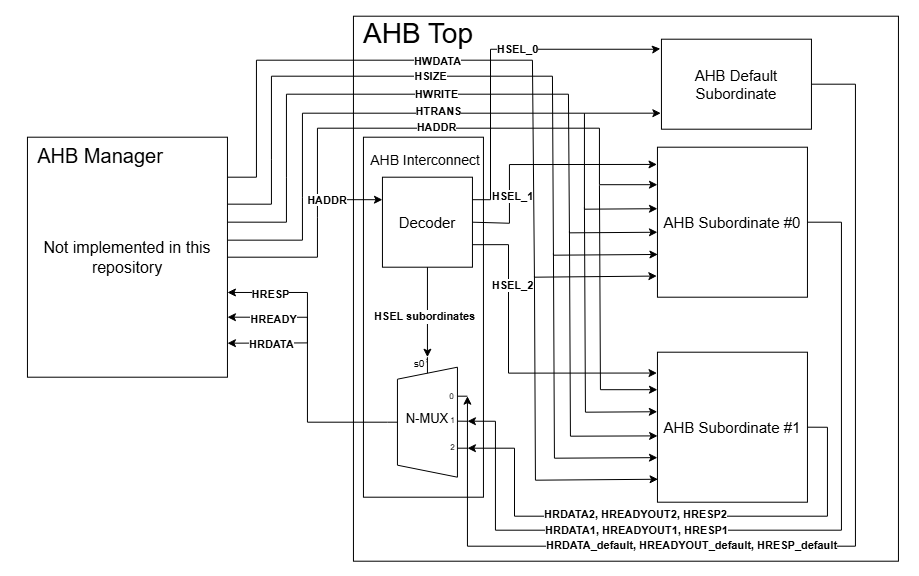

The diagram above was exported from draw.io. Its source (the exported page's mxGraphModel, read from the mxfile embedded in the PNG):
<mxGraphModel dx="2062" dy="661" grid="1" gridSize="1" guides="0" tooltips="1" connect="1" arrows="1" fold="1" page="1" pageScale="1" pageWidth="850" pageHeight="1100" math="0" shadow="0">
  <root>
    <mxCell id="0" />
    <mxCell id="1" parent="0" />
    <mxCell id="wsmhFBvlTb3htujrPYDE-83" parent="1" style="rounded=0;whiteSpace=wrap;html=1;strokeColor=none;" value="" vertex="1">
      <mxGeometry height="576" width="905" x="-31" y="17" as="geometry" />
    </mxCell>
    <mxCell id="AhkIp7847QMFO33rnCNY-11" parent="1" style="whiteSpace=wrap;html=1;aspect=fixed;" value="" vertex="1">
      <mxGeometry height="545" width="545" x="308" y="33" as="geometry" />
    </mxCell>
    <mxCell id="AhkIp7847QMFO33rnCNY-4" parent="1" style="whiteSpace=wrap;html=1;aspect=fixed;fontSize=15;" value="AHB Subordinate #0" vertex="1">
      <mxGeometry height="150" width="150" x="612" y="164" as="geometry" />
    </mxCell>
    <mxCell id="AhkIp7847QMFO33rnCNY-5" parent="1" style="whiteSpace=wrap;html=1;aspect=fixed;fontSize=15;" value="AHB Subordinate #1" vertex="1">
      <mxGeometry height="150" width="150" x="612" y="369" as="geometry" />
    </mxCell>
    <mxCell id="AhkIp7847QMFO33rnCNY-13" parent="1" style="text;html=1;whiteSpace=wrap;strokeColor=none;fillColor=none;align=center;verticalAlign=middle;rounded=0;fontSize=28;" value="AHB Top" vertex="1">
      <mxGeometry height="25" width="134" x="306" y="38" as="geometry" />
    </mxCell>
    <mxCell id="wsmhFBvlTb3htujrPYDE-2" parent="1" style="whiteSpace=wrap;html=1;" value="&lt;font style=&quot;font-size: 16px;&quot;&gt;Not implemented in this repository&lt;/font&gt;" vertex="1">
      <mxGeometry height="240" width="200" x="-18" y="154" as="geometry" />
    </mxCell>
    <mxCell id="wsmhFBvlTb3htujrPYDE-3" parent="1" style="text;html=1;whiteSpace=wrap;strokeColor=none;fillColor=none;align=center;verticalAlign=middle;rounded=0;fontSize=19;" value="&lt;font style=&quot;font-size: 20px;&quot;&gt;AHB Manager&lt;/font&gt;" vertex="1">
      <mxGeometry height="30" width="200" x="-45" y="158" as="geometry" />
    </mxCell>
    <mxCell id="wsmhFBvlTb3htujrPYDE-39" connectable="0" parent="1" style="group" value="" vertex="1">
      <mxGeometry height="360" width="120" x="322" y="154" as="geometry" />
    </mxCell>
    <mxCell id="AhkIp7847QMFO33rnCNY-2" parent="wsmhFBvlTb3htujrPYDE-39" style="rounded=0;whiteSpace=wrap;html=1;labelBackgroundColor=default;labelBorderColor=none;textShadow=0;" value="" vertex="1">
      <mxGeometry height="360" width="120" x="-4" as="geometry" />
    </mxCell>
    <mxCell id="AhkIp7847QMFO33rnCNY-1" parent="wsmhFBvlTb3htujrPYDE-39" style="shadow=0;dashed=0;align=center;html=1;strokeWidth=1;shape=mxgraph.electrical.abstract.mux2;whiteSpace=wrap;fontSize=15;flipV=1;legacyAnchorPoints=0;flipH=1;" value="&lt;font style=&quot;font-size: 13px;&quot;&gt;N-MUX&lt;/font&gt;" vertex="1">
      <mxGeometry height="120" width="80" x="20" y="220" as="geometry" />
    </mxCell>
    <mxCell id="AhkIp7847QMFO33rnCNY-3" parent="wsmhFBvlTb3htujrPYDE-39" style="whiteSpace=wrap;html=1;aspect=fixed;fontSize=15;" value="Decoder" vertex="1">
      <mxGeometry height="90" width="90" x="15" y="40" as="geometry" />
    </mxCell>
    <mxCell id="AhkIp7847QMFO33rnCNY-9" parent="wsmhFBvlTb3htujrPYDE-39" style="text;html=1;whiteSpace=wrap;strokeColor=none;fillColor=none;align=center;verticalAlign=middle;rounded=0;fontSize=16;direction=south;" value="&lt;span&gt;&lt;font style=&quot;font-size: 14px;&quot;&gt;AHB Interconnect&amp;nbsp;&lt;/font&gt;&lt;/span&gt;" vertex="1">
      <mxGeometry height="25" width="120" y="10" as="geometry" />
    </mxCell>
    <mxCell id="AhkIp7847QMFO33rnCNY-7" edge="1" parent="wsmhFBvlTb3htujrPYDE-39" source="AhkIp7847QMFO33rnCNY-3" style="edgeStyle=orthogonalEdgeStyle;rounded=0;orthogonalLoop=1;jettySize=auto;html=1;exitX=0.5;exitY=1;exitDx=0;exitDy=0;" target="AhkIp7847QMFO33rnCNY-1">
      <mxGeometry relative="1" as="geometry" />
    </mxCell>
    <mxCell id="AhkIp7847QMFO33rnCNY-8" connectable="0" parent="AhkIp7847QMFO33rnCNY-7" style="edgeLabel;html=1;align=center;verticalAlign=middle;resizable=0;points=[];" value="Text" vertex="1">
      <mxGeometry relative="1" x="-0.2578" y="-2" as="geometry">
        <mxPoint y="17" as="offset" />
      </mxGeometry>
    </mxCell>
    <mxCell id="AhkIp7847QMFO33rnCNY-10" connectable="0" parent="AhkIp7847QMFO33rnCNY-7" style="edgeLabel;html=1;align=center;verticalAlign=middle;resizable=0;points=[];fontStyle=1" value="HSEL subordinates" vertex="1">
      <mxGeometry relative="1" x="0.0978" y="2" as="geometry">
        <mxPoint x="-6" y="-1" as="offset" />
      </mxGeometry>
    </mxCell>
    <mxCell id="wsmhFBvlTb3htujrPYDE-70" parent="wsmhFBvlTb3htujrPYDE-39" style="rounded=0;whiteSpace=wrap;html=1;strokeColor=none;" value="&lt;font style=&quot;font-size: 8px;&quot;&gt;0&lt;/font&gt;" vertex="1">
      <mxGeometry height="18" width="7" x="81" y="249" as="geometry" />
    </mxCell>
    <mxCell id="wsmhFBvlTb3htujrPYDE-71" parent="wsmhFBvlTb3htujrPYDE-39" style="rounded=0;whiteSpace=wrap;html=1;strokeColor=none;" value="&lt;font style=&quot;font-size: 8px;&quot;&gt;2&lt;/font&gt;" vertex="1">
      <mxGeometry height="18" width="7" x="82" y="300" as="geometry" />
    </mxCell>
    <mxCell id="wsmhFBvlTb3htujrPYDE-84" parent="wsmhFBvlTb3htujrPYDE-39" style="rounded=0;whiteSpace=wrap;html=1;strokeColor=none;" value="&lt;font size=&quot;1&quot;&gt;s0&lt;/font&gt;" vertex="1">
      <mxGeometry height="13" width="14" x="45" y="220" as="geometry" />
    </mxCell>
    <mxCell id="wsmhFBvlTb3htujrPYDE-87" parent="wsmhFBvlTb3htujrPYDE-39" style="rounded=0;whiteSpace=wrap;html=1;strokeColor=none;" value="&lt;font style=&quot;font-size: 8px;&quot;&gt;1&lt;/font&gt;" vertex="1">
      <mxGeometry height="18" width="7" x="82" y="273" as="geometry" />
    </mxCell>
    <mxCell id="wsmhFBvlTb3htujrPYDE-88" edge="1" parent="wsmhFBvlTb3htujrPYDE-39" source="AhkIp7847QMFO33rnCNY-1" style="endArrow=none;html=1;rounded=0;exitX=0.124;exitY=0.467;exitDx=0;exitDy=0;exitPerimeter=0;entryX=0.867;entryY=0.789;entryDx=0;entryDy=0;entryPerimeter=0;" target="AhkIp7847QMFO33rnCNY-2" value="">
      <mxGeometry height="50" relative="1" width="50" as="geometry">
        <mxPoint x="110" y="298" as="sourcePoint" />
        <mxPoint x="97" y="284" as="targetPoint" />
      </mxGeometry>
    </mxCell>
    <mxCell id="wsmhFBvlTb3htujrPYDE-44" edge="1" parent="1" source="wsmhFBvlTb3htujrPYDE-2" style="endArrow=classic;html=1;rounded=0;entryX=0;entryY=0.25;entryDx=0;entryDy=0;exitX=1;exitY=0.5;exitDx=0;exitDy=0;" target="AhkIp7847QMFO33rnCNY-3" value="">
      <mxGeometry relative="1" as="geometry">
        <Array as="points">
          <mxPoint x="272" y="274" />
          <mxPoint x="272" y="234" />
          <mxPoint x="272" y="216.5" />
        </Array>
        <mxPoint x="242" y="234" as="sourcePoint" />
        <mxPoint x="342" y="234" as="targetPoint" />
      </mxGeometry>
    </mxCell>
    <mxCell id="wsmhFBvlTb3htujrPYDE-46" edge="1" parent="1" style="endArrow=classic;html=1;rounded=0;entryX=0;entryY=0.25;entryDx=0;entryDy=0;" target="AhkIp7847QMFO33rnCNY-4" value="">
      <mxGeometry relative="1" as="geometry">
        <Array as="points">
          <mxPoint x="272" y="145" />
          <mxPoint x="554" y="145" />
          <mxPoint x="554" y="201.5" />
        </Array>
        <mxPoint x="272" y="217" as="sourcePoint" />
        <mxPoint x="304" y="151" as="targetPoint" />
      </mxGeometry>
    </mxCell>
    <mxCell id="wsmhFBvlTb3htujrPYDE-47" connectable="0" parent="wsmhFBvlTb3htujrPYDE-46" style="edgeLabel;resizable=0;html=1;;align=center;verticalAlign=middle;" value="&lt;b&gt;HADDR&lt;/b&gt;" vertex="1">
      <mxGeometry relative="1" as="geometry">
        <mxPoint x="-44" y="-1" as="offset" />
      </mxGeometry>
    </mxCell>
    <mxCell id="wsmhFBvlTb3htujrPYDE-50" edge="1" parent="1" style="endArrow=classic;html=1;rounded=0;entryX=0;entryY=0.25;entryDx=0;entryDy=0;" target="AhkIp7847QMFO33rnCNY-5" value="">
      <mxGeometry height="50" relative="1" width="50" as="geometry">
        <Array as="points">
          <mxPoint x="555" y="406.5" />
        </Array>
        <mxPoint x="554" y="202" as="sourcePoint" />
        <mxPoint x="568" y="271" as="targetPoint" />
      </mxGeometry>
    </mxCell>
    <mxCell id="wsmhFBvlTb3htujrPYDE-51" parent="1" style="text;html=1;whiteSpace=wrap;strokeColor=none;fillColor=none;align=center;verticalAlign=middle;rounded=0;fontSize=11;" value="&lt;b style=&quot;background-color: light-dark(#ffffff, var(--ge-dark-color, #121212));&quot;&gt;HADDR&lt;/b&gt;" vertex="1">
      <mxGeometry height="30" width="60" x="252" y="202" as="geometry" />
    </mxCell>
    <mxCell id="wsmhFBvlTb3htujrPYDE-52" edge="1" parent="1" source="wsmhFBvlTb3htujrPYDE-2" style="endArrow=classic;html=1;rounded=0;entryX=0;entryY=0.41;entryDx=0;entryDy=0;exitX=1.002;exitY=0.429;exitDx=0;exitDy=0;exitPerimeter=0;entryPerimeter=0;" target="AhkIp7847QMFO33rnCNY-4" value="">
      <mxGeometry relative="1" as="geometry">
        <Array as="points">
          <mxPoint x="257" y="256.96" />
          <mxPoint x="257" y="214" />
          <mxPoint x="257" y="130" />
          <mxPoint x="539" y="130" />
          <mxPoint x="539" y="226" />
        </Array>
        <mxPoint x="257" y="202" as="sourcePoint" />
        <mxPoint x="597" y="187" as="targetPoint" />
      </mxGeometry>
    </mxCell>
    <mxCell id="wsmhFBvlTb3htujrPYDE-53" connectable="0" parent="wsmhFBvlTb3htujrPYDE-52" style="edgeLabel;resizable=0;html=1;;align=center;verticalAlign=middle;" value="&lt;b&gt;HTRANS&lt;/b&gt;" vertex="1">
      <mxGeometry relative="1" as="geometry">
        <mxPoint x="11" y="-2" as="offset" />
      </mxGeometry>
    </mxCell>
    <mxCell id="wsmhFBvlTb3htujrPYDE-54" edge="1" parent="1" style="endArrow=classic;html=1;rounded=0;entryX=-0.001;entryY=0.397;entryDx=0;entryDy=0;entryPerimeter=0;" target="AhkIp7847QMFO33rnCNY-5" value="">
      <mxGeometry height="50" relative="1" width="50" as="geometry">
        <Array as="points">
          <mxPoint x="540" y="429" />
        </Array>
        <mxPoint x="539" y="224" as="sourcePoint" />
        <mxPoint x="597" y="442" as="targetPoint" />
      </mxGeometry>
    </mxCell>
    <mxCell id="wsmhFBvlTb3htujrPYDE-55" edge="1" parent="1" source="wsmhFBvlTb3htujrPYDE-2" style="endArrow=classic;html=1;rounded=0;exitX=1.001;exitY=0.354;exitDx=0;exitDy=0;exitPerimeter=0;entryX=0;entryY=0.567;entryDx=0;entryDy=0;entryPerimeter=0;" target="AhkIp7847QMFO33rnCNY-4" value="">
      <mxGeometry relative="1" as="geometry">
        <Array as="points">
          <mxPoint x="241" y="239" />
          <mxPoint x="241" y="194" />
          <mxPoint x="241" y="111" />
          <mxPoint x="523" y="111" />
          <mxPoint x="524" y="249.65" />
        </Array>
        <mxPoint x="220" y="238" as="sourcePoint" />
        <mxPoint x="613" y="249.65" as="targetPoint" />
      </mxGeometry>
    </mxCell>
    <mxCell id="wsmhFBvlTb3htujrPYDE-56" connectable="0" parent="wsmhFBvlTb3htujrPYDE-55" style="edgeLabel;resizable=0;html=1;;align=center;verticalAlign=middle;" value="&lt;b&gt;HWRITE&lt;/b&gt;" vertex="1">
      <mxGeometry relative="1" as="geometry">
        <mxPoint x="-12" as="offset" />
      </mxGeometry>
    </mxCell>
    <mxCell id="wsmhFBvlTb3htujrPYDE-57" edge="1" parent="1" style="endArrow=classic;html=1;rounded=0;entryX=0.001;entryY=0.558;entryDx=0;entryDy=0;entryPerimeter=0;" target="AhkIp7847QMFO33rnCNY-5" value="">
      <mxGeometry height="50" relative="1" width="50" as="geometry">
        <Array as="points">
          <mxPoint x="525" y="453" />
        </Array>
        <mxPoint x="524" y="248" as="sourcePoint" />
        <mxPoint x="597" y="453" as="targetPoint" />
      </mxGeometry>
    </mxCell>
    <mxCell id="wsmhFBvlTb3htujrPYDE-58" edge="1" parent="1" source="wsmhFBvlTb3htujrPYDE-2" style="endArrow=classic;html=1;rounded=0;exitX=1.001;exitY=0.279;exitDx=0;exitDy=0;exitPerimeter=0;entryX=0.003;entryY=0.715;entryDx=0;entryDy=0;entryPerimeter=0;" target="AhkIp7847QMFO33rnCNY-4" value="">
      <mxGeometry relative="1" as="geometry">
        <Array as="points">
          <mxPoint x="226" y="221" />
          <mxPoint x="226" y="176" />
          <mxPoint x="226" y="93" />
          <mxPoint x="507" y="93" />
          <mxPoint x="508" y="272" />
        </Array>
        <mxPoint x="208" y="221" as="sourcePoint" />
        <mxPoint x="612" y="231" as="targetPoint" />
      </mxGeometry>
    </mxCell>
    <mxCell id="wsmhFBvlTb3htujrPYDE-59" connectable="0" parent="wsmhFBvlTb3htujrPYDE-58" style="edgeLabel;resizable=0;html=1;;align=center;verticalAlign=middle;" value="&lt;b&gt;HSIZE&lt;/b&gt;" vertex="1">
      <mxGeometry relative="1" as="geometry">
        <mxPoint x="-38" as="offset" />
      </mxGeometry>
    </mxCell>
    <mxCell id="wsmhFBvlTb3htujrPYDE-60" edge="1" parent="1" style="endArrow=classic;html=1;rounded=0;entryX=0;entryY=0.703;entryDx=0;entryDy=0;entryPerimeter=0;" target="AhkIp7847QMFO33rnCNY-5" value="">
      <mxGeometry height="50" relative="1" width="50" as="geometry">
        <Array as="points">
          <mxPoint x="509" y="475" />
        </Array>
        <mxPoint x="508" y="270" as="sourcePoint" />
        <mxPoint x="596" y="475" as="targetPoint" />
      </mxGeometry>
    </mxCell>
    <mxCell id="wsmhFBvlTb3htujrPYDE-62" edge="1" parent="1" style="endArrow=classic;html=1;rounded=0;exitX=1.001;exitY=0.279;exitDx=0;exitDy=0;exitPerimeter=0;entryX=-0.004;entryY=0.859;entryDx=0;entryDy=0;entryPerimeter=0;" target="AhkIp7847QMFO33rnCNY-4" value="">
      <mxGeometry relative="1" as="geometry">
        <Array as="points">
          <mxPoint x="211" y="194" />
          <mxPoint x="211" y="77" />
          <mxPoint x="487" y="77" />
          <mxPoint x="489" y="294" />
        </Array>
        <mxPoint x="182" y="194" as="sourcePoint" />
        <mxPoint x="612" y="244" as="targetPoint" />
      </mxGeometry>
    </mxCell>
    <mxCell id="wsmhFBvlTb3htujrPYDE-63" connectable="0" parent="wsmhFBvlTb3htujrPYDE-62" style="edgeLabel;resizable=0;html=1;;align=center;verticalAlign=middle;" value="&lt;b&gt;HWDATA&lt;/b&gt;" vertex="1">
      <mxGeometry relative="1" as="geometry">
        <mxPoint x="-55" y="1" as="offset" />
      </mxGeometry>
    </mxCell>
    <mxCell id="wsmhFBvlTb3htujrPYDE-64" edge="1" parent="1" style="endArrow=classic;html=1;rounded=0;entryX=0.004;entryY=0.847;entryDx=0;entryDy=0;entryPerimeter=0;" target="AhkIp7847QMFO33rnCNY-5" value="">
      <mxGeometry height="50" relative="1" width="50" as="geometry">
        <Array as="points">
          <mxPoint x="490" y="497" />
        </Array>
        <mxPoint x="489" y="293" as="sourcePoint" />
        <mxPoint x="593" y="497" as="targetPoint" />
      </mxGeometry>
    </mxCell>
    <mxCell id="wsmhFBvlTb3htujrPYDE-65" edge="1" parent="1" source="AhkIp7847QMFO33rnCNY-3" style="edgeStyle=orthogonalEdgeStyle;rounded=0;orthogonalLoop=1;jettySize=auto;html=1;exitX=1;exitY=0.5;exitDx=0;exitDy=0;entryX=-0.003;entryY=0.115;entryDx=0;entryDy=0;entryPerimeter=0;" target="AhkIp7847QMFO33rnCNY-4">
      <mxGeometry relative="1" as="geometry">
        <Array as="points">
          <mxPoint x="427" y="240.03" />
          <mxPoint x="464.03" y="240.03" />
          <mxPoint x="464.03" y="181.29" />
        </Array>
      </mxGeometry>
    </mxCell>
    <mxCell id="wsmhFBvlTb3htujrPYDE-66" connectable="0" parent="wsmhFBvlTb3htujrPYDE-65" style="edgeLabel;html=1;align=center;verticalAlign=middle;resizable=0;points=[];fontStyle=1" value="HSEL_1" vertex="1">
      <mxGeometry relative="1" x="-0.3544" y="-1" as="geometry">
        <mxPoint x="1" y="14" as="offset" />
      </mxGeometry>
    </mxCell>
    <mxCell id="wsmhFBvlTb3htujrPYDE-67" edge="1" parent="1" source="AhkIp7847QMFO33rnCNY-3" style="edgeStyle=orthogonalEdgeStyle;rounded=0;orthogonalLoop=1;jettySize=auto;html=1;exitX=1;exitY=0.75;exitDx=0;exitDy=0;entryX=-0.003;entryY=0.139;entryDx=0;entryDy=0;entryPerimeter=0;" target="AhkIp7847QMFO33rnCNY-5">
      <mxGeometry relative="1" as="geometry">
        <Array as="points">
          <mxPoint x="463" y="261.51" />
          <mxPoint x="463" y="389.91" />
        </Array>
      </mxGeometry>
    </mxCell>
    <mxCell id="wsmhFBvlTb3htujrPYDE-68" connectable="0" parent="wsmhFBvlTb3htujrPYDE-67" style="edgeLabel;html=1;align=center;verticalAlign=middle;resizable=0;points=[];fontStyle=1" value="HSEL_2" vertex="1">
      <mxGeometry relative="1" x="-0.5107" as="geometry">
        <mxPoint x="3" as="offset" />
      </mxGeometry>
    </mxCell>
    <mxCell id="wsmhFBvlTb3htujrPYDE-72" edge="1" parent="1" source="AhkIp7847QMFO33rnCNY-4" style="edgeStyle=orthogonalEdgeStyle;rounded=0;orthogonalLoop=1;jettySize=auto;html=1;exitX=1;exitY=0.5;exitDx=0;exitDy=0;">
      <mxGeometry relative="1" as="geometry">
        <Array as="points">
          <mxPoint x="796" y="239" />
          <mxPoint x="796" y="547" />
          <mxPoint x="450" y="547" />
          <mxPoint x="450" y="438" />
        </Array>
        <mxPoint x="422" y="438" as="targetPoint" />
      </mxGeometry>
    </mxCell>
    <mxCell id="wsmhFBvlTb3htujrPYDE-75" connectable="0" parent="wsmhFBvlTb3htujrPYDE-72" style="edgeLabel;html=1;align=center;verticalAlign=middle;resizable=0;points=[];" value="&lt;b&gt;HRDATA1, HREADYOUT1, HRESP1&lt;/b&gt;" vertex="1">
      <mxGeometry relative="1" x="0.2838" as="geometry">
        <mxPoint x="-18" as="offset" />
      </mxGeometry>
    </mxCell>
    <mxCell id="wsmhFBvlTb3htujrPYDE-73" edge="1" parent="1" source="AhkIp7847QMFO33rnCNY-5" style="edgeStyle=orthogonalEdgeStyle;rounded=0;orthogonalLoop=1;jettySize=auto;html=1;exitX=1;exitY=0.5;exitDx=0;exitDy=0;entryX=0;entryY=0.21666666666666667;entryDx=0;entryDy=3;entryPerimeter=0;" target="AhkIp7847QMFO33rnCNY-1">
      <mxGeometry relative="1" as="geometry">
        <Array as="points">
          <mxPoint x="782" y="444" />
          <mxPoint x="782" y="533" />
          <mxPoint x="469" y="533" />
          <mxPoint x="469" y="465" />
        </Array>
      </mxGeometry>
    </mxCell>
    <mxCell id="wsmhFBvlTb3htujrPYDE-74" connectable="0" parent="wsmhFBvlTb3htujrPYDE-73" style="edgeLabel;html=1;align=center;verticalAlign=middle;resizable=0;points=[];" value="&lt;b&gt;HRDATA2, HREADYOUT2, HRESP2&lt;/b&gt;" vertex="1">
      <mxGeometry relative="1" x="0.0863" y="-1" as="geometry">
        <mxPoint x="-10" y="-1" as="offset" />
      </mxGeometry>
    </mxCell>
    <mxCell id="wsmhFBvlTb3htujrPYDE-76" edge="1" parent="1" source="AhkIp7847QMFO33rnCNY-1" style="edgeStyle=orthogonalEdgeStyle;rounded=0;orthogonalLoop=1;jettySize=auto;html=1;exitX=1;exitY=0.5;exitDx=0;exitDy=-5;exitPerimeter=0;entryX=1;entryY=0.75;entryDx=0;entryDy=0;" target="wsmhFBvlTb3htujrPYDE-2">
      <mxGeometry relative="1" as="geometry" />
    </mxCell>
    <mxCell id="wsmhFBvlTb3htujrPYDE-77" connectable="0" parent="wsmhFBvlTb3htujrPYDE-76" style="edgeLabel;html=1;align=center;verticalAlign=middle;resizable=0;points=[];fontStyle=1" value="HREADY" vertex="1">
      <mxGeometry relative="1" x="0.5761" y="3" as="geometry">
        <mxPoint x="-11" y="-1" as="offset" />
      </mxGeometry>
    </mxCell>
    <mxCell id="wsmhFBvlTb3htujrPYDE-79" edge="1" parent="1" style="endArrow=classic;html=1;rounded=0;entryX=1;entryY=0.647;entryDx=0;entryDy=0;entryPerimeter=0;" target="wsmhFBvlTb3htujrPYDE-2" value="">
      <mxGeometry height="50" relative="1" width="50" as="geometry">
        <Array as="points">
          <mxPoint x="262" y="309.28" />
        </Array>
        <mxPoint x="262" y="335" as="sourcePoint" />
        <mxPoint x="297" y="264" as="targetPoint" />
      </mxGeometry>
    </mxCell>
    <mxCell id="wsmhFBvlTb3htujrPYDE-81" connectable="0" parent="wsmhFBvlTb3htujrPYDE-79" style="edgeLabel;html=1;align=center;verticalAlign=middle;resizable=0;points=[];fontStyle=1" value="HRESP" vertex="1">
      <mxGeometry relative="1" x="0.2796" y="-1" as="geometry">
        <mxPoint x="4" y="2" as="offset" />
      </mxGeometry>
    </mxCell>
    <mxCell id="wsmhFBvlTb3htujrPYDE-80" edge="1" parent="1" style="endArrow=classic;html=1;rounded=0;entryX=1;entryY=0.647;entryDx=0;entryDy=0;entryPerimeter=0;" value="">
      <mxGeometry height="50" relative="1" width="50" as="geometry">
        <Array as="points">
          <mxPoint x="262" y="359.72" />
        </Array>
        <mxPoint x="262" y="334" as="sourcePoint" />
        <mxPoint x="182" y="360" as="targetPoint" />
      </mxGeometry>
    </mxCell>
    <mxCell id="wsmhFBvlTb3htujrPYDE-82" connectable="0" parent="wsmhFBvlTb3htujrPYDE-80" style="edgeLabel;html=1;align=center;verticalAlign=middle;resizable=0;points=[];fontStyle=1" value="HRDATA" vertex="1">
      <mxGeometry relative="1" x="0.3552" y="1" as="geometry">
        <mxPoint x="10" as="offset" />
      </mxGeometry>
    </mxCell>
    <mxCell id="wsmhFBvlTb3htujrPYDE-86" parent="1" style="rounded=0;whiteSpace=wrap;html=1;" value="&lt;font style=&quot;font-size: 15px;&quot;&gt;AHB Default Subordinate&lt;/font&gt;" vertex="1">
      <mxGeometry height="90" width="150" x="616" y="56" as="geometry" />
    </mxCell>
    <mxCell id="wsmhFBvlTb3htujrPYDE-89" edge="1" parent="1" source="AhkIp7847QMFO33rnCNY-3" style="edgeStyle=orthogonalEdgeStyle;rounded=0;orthogonalLoop=1;jettySize=auto;html=1;exitX=1;exitY=0.25;exitDx=0;exitDy=0;entryX=-0.007;entryY=0.106;entryDx=0;entryDy=0;entryPerimeter=0;" target="wsmhFBvlTb3htujrPYDE-86">
      <mxGeometry relative="1" as="geometry">
        <Array as="points">
          <mxPoint x="445" y="216.49" />
          <mxPoint x="445" y="66.03" />
          <mxPoint x="610.03" y="66.03" />
        </Array>
      </mxGeometry>
    </mxCell>
    <mxCell id="wsmhFBvlTb3htujrPYDE-90" connectable="0" parent="wsmhFBvlTb3htujrPYDE-89" style="edgeLabel;html=1;align=center;verticalAlign=middle;resizable=0;points=[];" value="&lt;b&gt;HSEL_0&lt;/b&gt;" vertex="1">
      <mxGeometry relative="1" x="0.3874" y="-1" as="geometry">
        <mxPoint x="-40" y="-1" as="offset" />
      </mxGeometry>
    </mxCell>
    <mxCell id="wsmhFBvlTb3htujrPYDE-91" edge="1" parent="1" style="endArrow=classic;html=1;rounded=0;entryX=-0.004;entryY=0.822;entryDx=0;entryDy=0;entryPerimeter=0;" target="wsmhFBvlTb3htujrPYDE-86" value="">
      <mxGeometry height="50" relative="1" width="50" as="geometry">
        <mxPoint x="539" y="130" as="sourcePoint" />
        <mxPoint x="589" y="79" as="targetPoint" />
      </mxGeometry>
    </mxCell>
    <mxCell id="wsmhFBvlTb3htujrPYDE-92" edge="1" parent="1" source="wsmhFBvlTb3htujrPYDE-86" style="edgeStyle=orthogonalEdgeStyle;rounded=0;orthogonalLoop=1;jettySize=auto;html=1;exitX=1;exitY=0.5;exitDx=0;exitDy=0;entryX=0;entryY=0.65;entryDx=0;entryDy=3;entryPerimeter=0;" target="AhkIp7847QMFO33rnCNY-1">
      <mxGeometry relative="1" as="geometry">
        <Array as="points">
          <mxPoint x="810" y="101" />
          <mxPoint x="810" y="563" />
          <mxPoint x="422" y="563" />
        </Array>
      </mxGeometry>
    </mxCell>
    <mxCell id="wsmhFBvlTb3htujrPYDE-93" connectable="0" parent="wsmhFBvlTb3htujrPYDE-92" style="edgeLabel;html=1;align=center;verticalAlign=middle;resizable=0;points=[];" value="&lt;b&gt;HRDATA_default, HREADYOUT_default, HRESP_default&lt;/b&gt;" vertex="1">
      <mxGeometry relative="1" x="0.4651" y="3" as="geometry">
        <mxPoint x="94" y="-4" as="offset" />
      </mxGeometry>
    </mxCell>
  </root>
</mxGraphModel>